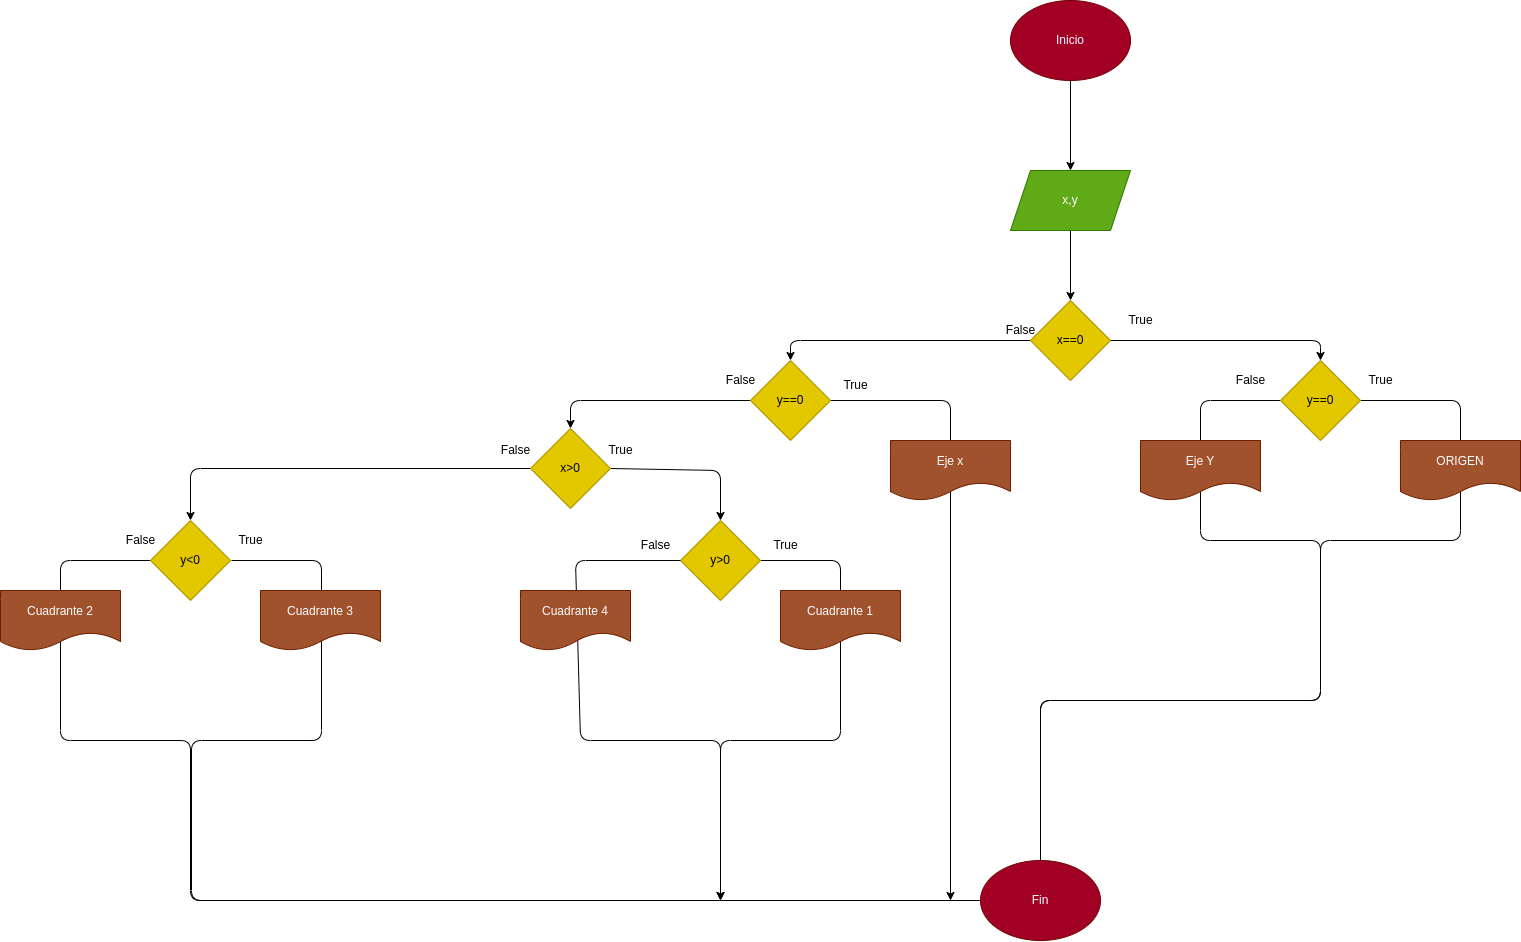

The diagram above was exported from draw.io. Its source (the exported page's mxGraphModel, read from the mxfile embedded in the PNG):
<mxGraphModel dx="2544" dy="520" grid="1" gridSize="10" guides="1" tooltips="1" connect="1" arrows="1" fold="1" page="1" pageScale="1" pageWidth="1654" pageHeight="2336" math="0" shadow="0">
  <root>
    <mxCell id="0" />
    <mxCell id="1" parent="0" />
    <mxCell id="5" value="" style="edgeStyle=none;html=1;" edge="1" parent="1" source="3" target="4">
      <mxGeometry relative="1" as="geometry" />
    </mxCell>
    <mxCell id="3" value="Inicio" style="ellipse;whiteSpace=wrap;html=1;fillColor=#a20025;fontColor=#ffffff;strokeColor=#6F0000;" vertex="1" parent="1">
      <mxGeometry x="970" y="660" width="120" height="80" as="geometry" />
    </mxCell>
    <mxCell id="7" value="" style="edgeStyle=none;html=1;" edge="1" parent="1" source="4" target="6">
      <mxGeometry relative="1" as="geometry" />
    </mxCell>
    <mxCell id="4" value="x,y" style="shape=parallelogram;perimeter=parallelogramPerimeter;whiteSpace=wrap;html=1;fixedSize=1;fillColor=#60a917;fontColor=#ffffff;strokeColor=#2D7600;" vertex="1" parent="1">
      <mxGeometry x="970" y="830" width="120" height="60" as="geometry" />
    </mxCell>
    <mxCell id="9" value="" style="edgeStyle=none;html=1;entryX=0.5;entryY=0;entryDx=0;entryDy=0;" edge="1" parent="1" source="6" target="8">
      <mxGeometry relative="1" as="geometry">
        <Array as="points">
          <mxPoint x="1280" y="1000" />
        </Array>
      </mxGeometry>
    </mxCell>
    <mxCell id="20" style="html=1;exitX=0;exitY=0.5;exitDx=0;exitDy=0;entryX=0.5;entryY=0;entryDx=0;entryDy=0;" edge="1" parent="1" source="6" target="19">
      <mxGeometry relative="1" as="geometry">
        <Array as="points">
          <mxPoint x="750" y="1000" />
        </Array>
      </mxGeometry>
    </mxCell>
    <mxCell id="6" value="x==0" style="rhombus;whiteSpace=wrap;html=1;fillColor=#e3c800;strokeColor=#B09500;fontColor=#000000;" vertex="1" parent="1">
      <mxGeometry x="990" y="960" width="80" height="80" as="geometry" />
    </mxCell>
    <mxCell id="11" value="" style="edgeStyle=none;html=1;" edge="1" parent="1" source="8">
      <mxGeometry relative="1" as="geometry">
        <mxPoint x="1000" y="1560" as="targetPoint" />
        <Array as="points">
          <mxPoint x="1160" y="1060" />
          <mxPoint x="1160" y="1200" />
          <mxPoint x="1280" y="1200" />
          <mxPoint x="1280" y="1360" />
          <mxPoint x="1000" y="1360" />
          <mxPoint x="1000" y="1560" />
        </Array>
      </mxGeometry>
    </mxCell>
    <mxCell id="13" value="" style="edgeStyle=none;html=1;" edge="1" parent="1" source="8">
      <mxGeometry relative="1" as="geometry">
        <mxPoint x="1000" y="1560" as="targetPoint" />
        <Array as="points">
          <mxPoint x="1420" y="1060" />
          <mxPoint x="1420" y="1200" />
          <mxPoint x="1280" y="1200" />
          <mxPoint x="1280" y="1360" />
          <mxPoint x="1000" y="1360" />
        </Array>
      </mxGeometry>
    </mxCell>
    <mxCell id="8" value="y==0" style="rhombus;whiteSpace=wrap;html=1;fillColor=#e3c800;fontColor=#000000;strokeColor=#B09500;" vertex="1" parent="1">
      <mxGeometry x="1240" y="1020" width="80" height="80" as="geometry" />
    </mxCell>
    <mxCell id="10" value="Eje Y" style="shape=document;whiteSpace=wrap;html=1;boundedLbl=1;fillColor=#a0522d;fontColor=#ffffff;strokeColor=#6D1F00;" vertex="1" parent="1">
      <mxGeometry x="1100" y="1100" width="120" height="60" as="geometry" />
    </mxCell>
    <mxCell id="12" value="ORIGEN" style="shape=document;whiteSpace=wrap;html=1;boundedLbl=1;fillColor=#a0522d;fontColor=#ffffff;strokeColor=#6D1F00;" vertex="1" parent="1">
      <mxGeometry x="1360" y="1100" width="120" height="60" as="geometry" />
    </mxCell>
    <mxCell id="14" value="True" style="text;html=1;align=center;verticalAlign=middle;resizable=0;points=[];autosize=1;strokeColor=none;fillColor=none;" vertex="1" parent="1">
      <mxGeometry x="1075" y="965" width="50" height="30" as="geometry" />
    </mxCell>
    <mxCell id="15" value="False" style="text;html=1;align=center;verticalAlign=middle;resizable=0;points=[];autosize=1;strokeColor=none;fillColor=none;" vertex="1" parent="1">
      <mxGeometry x="1185" y="1025" width="50" height="30" as="geometry" />
    </mxCell>
    <mxCell id="16" value="True" style="text;html=1;align=center;verticalAlign=middle;resizable=0;points=[];autosize=1;strokeColor=none;fillColor=none;" vertex="1" parent="1">
      <mxGeometry x="1315" y="1025" width="50" height="30" as="geometry" />
    </mxCell>
    <mxCell id="23" value="" style="edgeStyle=none;html=1;" edge="1" parent="1" source="19">
      <mxGeometry relative="1" as="geometry">
        <mxPoint x="910" y="1560" as="targetPoint" />
        <Array as="points">
          <mxPoint x="910" y="1060" />
        </Array>
      </mxGeometry>
    </mxCell>
    <mxCell id="25" value="" style="edgeStyle=none;html=1;entryX=0.5;entryY=0;entryDx=0;entryDy=0;" edge="1" parent="1" source="19" target="24">
      <mxGeometry relative="1" as="geometry">
        <Array as="points">
          <mxPoint x="530" y="1060" />
        </Array>
      </mxGeometry>
    </mxCell>
    <mxCell id="19" value="y==0" style="rhombus;whiteSpace=wrap;html=1;fillColor=#e3c800;fontColor=#000000;strokeColor=#B09500;" vertex="1" parent="1">
      <mxGeometry x="710" y="1020" width="80" height="80" as="geometry" />
    </mxCell>
    <mxCell id="22" value="Eje x" style="shape=document;whiteSpace=wrap;html=1;boundedLbl=1;fillColor=#a0522d;fontColor=#ffffff;strokeColor=#6D1F00;" vertex="1" parent="1">
      <mxGeometry x="850" y="1100" width="120" height="60" as="geometry" />
    </mxCell>
    <mxCell id="27" value="" style="edgeStyle=none;html=1;entryX=0.5;entryY=0;entryDx=0;entryDy=0;exitX=1;exitY=0.5;exitDx=0;exitDy=0;" edge="1" parent="1" source="24" target="26">
      <mxGeometry relative="1" as="geometry">
        <Array as="points">
          <mxPoint x="680" y="1130" />
        </Array>
      </mxGeometry>
    </mxCell>
    <mxCell id="36" value="" style="edgeStyle=none;html=1;" edge="1" parent="1" source="24" target="35">
      <mxGeometry relative="1" as="geometry">
        <Array as="points">
          <mxPoint x="150" y="1128" />
        </Array>
      </mxGeometry>
    </mxCell>
    <mxCell id="24" value="x&amp;gt;0" style="rhombus;whiteSpace=wrap;html=1;fillColor=#e3c800;fontColor=#000000;strokeColor=#B09500;" vertex="1" parent="1">
      <mxGeometry x="490" y="1088" width="80" height="80" as="geometry" />
    </mxCell>
    <mxCell id="34" value="" style="edgeStyle=none;html=1;" edge="1" parent="1" source="26">
      <mxGeometry relative="1" as="geometry">
        <mxPoint x="680" y="1560" as="targetPoint" />
        <Array as="points">
          <mxPoint x="800" y="1220" />
          <mxPoint x="800" y="1400" />
          <mxPoint x="680" y="1400" />
        </Array>
      </mxGeometry>
    </mxCell>
    <mxCell id="26" value="y&amp;gt;0" style="rhombus;whiteSpace=wrap;html=1;fillColor=#e3c800;fontColor=#000000;strokeColor=#B09500;" vertex="1" parent="1">
      <mxGeometry x="640" y="1180" width="80" height="80" as="geometry" />
    </mxCell>
    <mxCell id="32" style="edgeStyle=none;html=1;exitX=0;exitY=0.5;exitDx=0;exitDy=0;" edge="1" parent="1" source="26">
      <mxGeometry relative="1" as="geometry">
        <mxPoint x="680" y="1560" as="targetPoint" />
        <Array as="points">
          <mxPoint x="535" y="1220" />
          <mxPoint x="540" y="1400" />
          <mxPoint x="680" y="1400" />
        </Array>
      </mxGeometry>
    </mxCell>
    <mxCell id="30" value="Cuadrante 4" style="shape=document;whiteSpace=wrap;html=1;boundedLbl=1;fillColor=#a0522d;fontColor=#ffffff;strokeColor=#6D1F00;" vertex="1" parent="1">
      <mxGeometry x="480" y="1250" width="110" height="60" as="geometry" />
    </mxCell>
    <mxCell id="33" value="Cuadrante 1" style="shape=document;whiteSpace=wrap;html=1;boundedLbl=1;fillColor=#a0522d;fontColor=#ffffff;strokeColor=#6D1F00;" vertex="1" parent="1">
      <mxGeometry x="740" y="1250" width="120" height="60" as="geometry" />
    </mxCell>
    <mxCell id="38" value="" style="edgeStyle=none;html=1;exitX=1;exitY=0.5;exitDx=0;exitDy=0;" edge="1" parent="1">
      <mxGeometry relative="1" as="geometry">
        <mxPoint x="191" y="1220" as="sourcePoint" />
        <mxPoint x="1000" y="1560" as="targetPoint" />
        <Array as="points">
          <mxPoint x="281" y="1220" />
          <mxPoint x="281" y="1400" />
          <mxPoint x="151" y="1400" />
          <mxPoint x="151" y="1560" />
        </Array>
      </mxGeometry>
    </mxCell>
    <mxCell id="41" style="edgeStyle=none;html=1;exitX=0;exitY=0.5;exitDx=0;exitDy=0;" edge="1" parent="1" source="35">
      <mxGeometry relative="1" as="geometry">
        <mxPoint x="1000" y="1560" as="targetPoint" />
        <Array as="points">
          <mxPoint x="20" y="1220" />
          <mxPoint x="20" y="1400" />
          <mxPoint x="150" y="1400" />
          <mxPoint x="150" y="1560" />
        </Array>
      </mxGeometry>
    </mxCell>
    <mxCell id="35" value="y&amp;lt;0" style="rhombus;whiteSpace=wrap;html=1;fillColor=#e3c800;fontColor=#000000;strokeColor=#B09500;" vertex="1" parent="1">
      <mxGeometry x="110" y="1180" width="80" height="80" as="geometry" />
    </mxCell>
    <mxCell id="37" value="Cuadrante 3" style="shape=document;whiteSpace=wrap;html=1;boundedLbl=1;fillColor=#a0522d;fontColor=#ffffff;strokeColor=#6D1F00;" vertex="1" parent="1">
      <mxGeometry x="220" y="1250" width="120" height="60" as="geometry" />
    </mxCell>
    <mxCell id="39" value="Cuadrante 2" style="shape=document;whiteSpace=wrap;html=1;boundedLbl=1;fillColor=#a0522d;fontColor=#ffffff;strokeColor=#6D1F00;" vertex="1" parent="1">
      <mxGeometry x="-40" y="1250" width="120" height="60" as="geometry" />
    </mxCell>
    <mxCell id="44" value="Fin" style="ellipse;whiteSpace=wrap;html=1;fillColor=#a20025;fontColor=#ffffff;strokeColor=#6F0000;" vertex="1" parent="1">
      <mxGeometry x="940" y="1520" width="120" height="80" as="geometry" />
    </mxCell>
    <mxCell id="47" value="True" style="text;html=1;align=center;verticalAlign=middle;resizable=0;points=[];autosize=1;strokeColor=none;fillColor=none;" vertex="1" parent="1">
      <mxGeometry x="790" y="1030" width="50" height="30" as="geometry" />
    </mxCell>
    <mxCell id="48" value="True" style="text;html=1;align=center;verticalAlign=middle;resizable=0;points=[];autosize=1;strokeColor=none;fillColor=none;" vertex="1" parent="1">
      <mxGeometry x="720" y="1190" width="50" height="30" as="geometry" />
    </mxCell>
    <mxCell id="51" value="True" style="text;html=1;align=center;verticalAlign=middle;resizable=0;points=[];autosize=1;strokeColor=none;fillColor=none;" vertex="1" parent="1">
      <mxGeometry x="555" y="1095" width="50" height="30" as="geometry" />
    </mxCell>
    <mxCell id="52" value="True" style="text;html=1;align=center;verticalAlign=middle;resizable=0;points=[];autosize=1;strokeColor=none;fillColor=none;" vertex="1" parent="1">
      <mxGeometry x="185" y="1185" width="50" height="30" as="geometry" />
    </mxCell>
    <mxCell id="53" value="False" style="text;html=1;align=center;verticalAlign=middle;resizable=0;points=[];autosize=1;strokeColor=none;fillColor=none;" vertex="1" parent="1">
      <mxGeometry x="955" y="975" width="50" height="30" as="geometry" />
    </mxCell>
    <mxCell id="55" value="False" style="text;html=1;align=center;verticalAlign=middle;resizable=0;points=[];autosize=1;strokeColor=none;fillColor=none;" vertex="1" parent="1">
      <mxGeometry x="675" y="1025" width="50" height="30" as="geometry" />
    </mxCell>
    <mxCell id="58" value="False" style="text;html=1;align=center;verticalAlign=middle;resizable=0;points=[];autosize=1;strokeColor=none;fillColor=none;" vertex="1" parent="1">
      <mxGeometry x="590" y="1190" width="50" height="30" as="geometry" />
    </mxCell>
    <mxCell id="59" value="False" style="text;html=1;align=center;verticalAlign=middle;resizable=0;points=[];autosize=1;strokeColor=none;fillColor=none;" vertex="1" parent="1">
      <mxGeometry x="450" y="1095" width="50" height="30" as="geometry" />
    </mxCell>
    <mxCell id="60" value="False" style="text;html=1;align=center;verticalAlign=middle;resizable=0;points=[];autosize=1;strokeColor=none;fillColor=none;" vertex="1" parent="1">
      <mxGeometry x="75" y="1185" width="50" height="30" as="geometry" />
    </mxCell>
  </root>
</mxGraphModel>